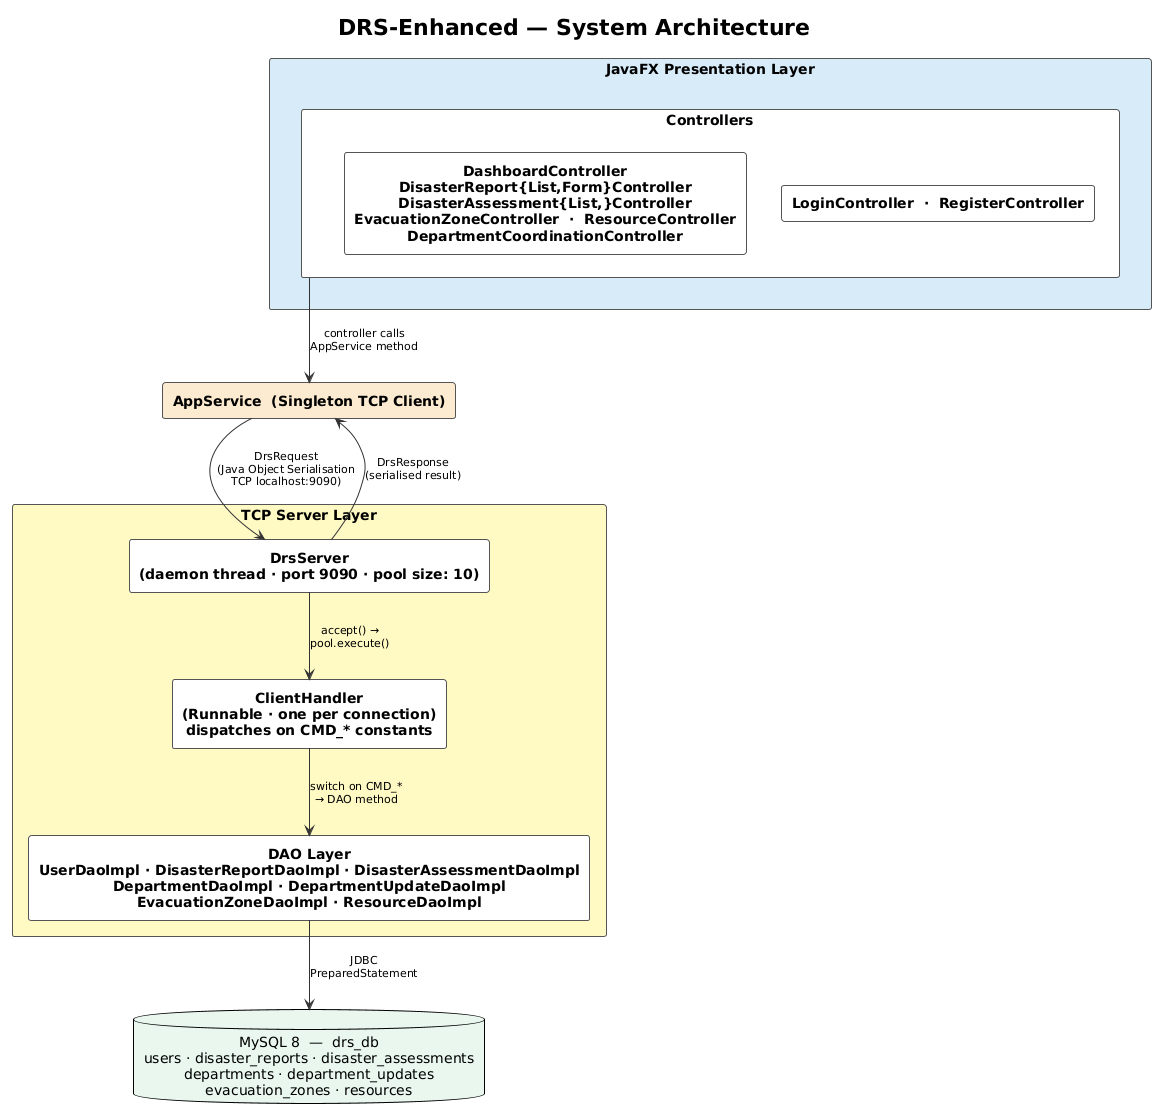

The diagram above was rendered by PlantUML. Its source (embedded in the PNG):
@startuml
!theme plain
skinparam defaultTextAlignment center
skinparam shadowing false
skinparam backgroundColor white
skinparam RectangleBorderColor #555555
skinparam RectangleFontStyle bold
skinparam ArrowColor #333333
skinparam ArrowFontSize 11
skinparam NoteBorderColor #AAAAAA
skinparam NoteBackgroundColor #FFFDE7
skinparam NoteFontSize 10

title DRS-Enhanced — System Architecture

' ── Tier 1: Presentation ──────────────────────────────────────────
rectangle "JavaFX Presentation Layer" as T1 #D6EAF8 {
    rectangle "Controllers" as controllers {
        rectangle "LoginController  ·  RegisterController" as auth
        rectangle "DashboardController\nDisasterReport{List,Form}Controller\nDisasterAssessment{List,}Controller\nEvacuationZoneController  ·  ResourceController\nDepartmentCoordinationController" as views
    }
}

' ── AppService ────────────────────────────────────────────────────
rectangle "AppService  (Singleton TCP Client)" as appservice #FDEBD0

' ── Tier 2: Server ───────────────────────────────────────────────
rectangle "TCP Server Layer" as T2 #FEF9C3 {
    rectangle "DrsServer\n(daemon thread · port 9090 · pool size: 10)" as server

    rectangle "ClientHandler\n(Runnable · one per connection)\ndispatches on CMD_* constants" as handler

    rectangle "DAO Layer\nUserDaoImpl · DisasterReportDaoImpl · DisasterAssessmentDaoImpl\nDepartmentDaoImpl · DepartmentUpdateDaoImpl\nEvacuationZoneDaoImpl · ResourceDaoImpl" as daos
}

' ── Tier 3: Database ─────────────────────────────────────────────
database "MySQL 8  —  drs_db\nusers · disaster_reports · disaster_assessments\ndepartments · department_updates\nevacuation_zones · resources" as db #E9F7EF

' ── Flow ─────────────────────────────────────────────────────────
controllers  -down->  appservice  : controller calls\nAppService method
appservice   -down->  server      : DrsRequest\n(Java Object Serialisation\nTCP localhost:9090)
server       -down->  handler     : accept() →\npool.execute()
handler      -down->  daos        : switch on CMD_*\n→ DAO method
daos         -down->  db          : JDBC\nPreparedStatement

server       -up->    appservice  : DrsResponse\n(serialised result)
@enduml